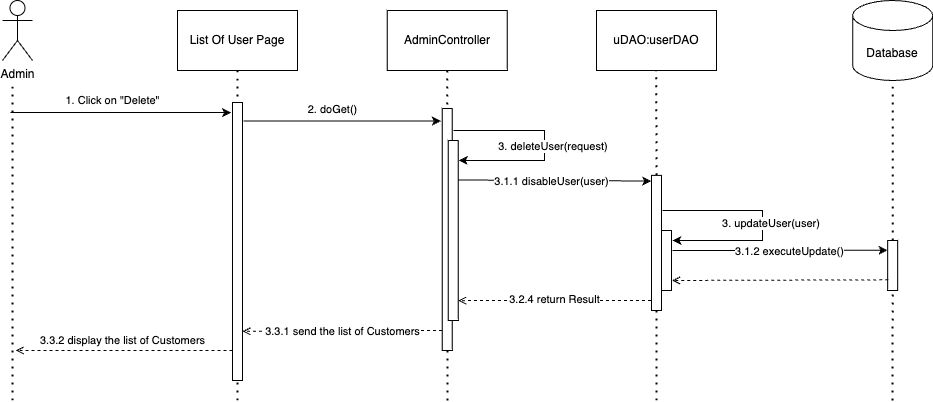

The diagram above was exported from draw.io. Its source (the exported page's mxGraphModel, read from the mxfile embedded in the PNG):
<mxGraphModel dx="391" dy="337" grid="1" gridSize="10" guides="1" tooltips="1" connect="1" arrows="1" fold="1" page="1" pageScale="1" pageWidth="850" pageHeight="1100" math="0" shadow="0">
  <root>
    <mxCell id="0" />
    <mxCell id="1" parent="0" />
    <mxCell id="bgXQf1ykJbpGTAjlQ5FK-6" value="" style="endArrow=none;dashed=1;html=1;dashPattern=1 3;strokeWidth=2;rounded=0;" parent="1" edge="1">
      <mxGeometry width="50" height="50" relative="1" as="geometry">
        <mxPoint x="60" y="440" as="sourcePoint" />
        <mxPoint x="60" y="120" as="targetPoint" />
      </mxGeometry>
    </mxCell>
    <mxCell id="4" value="" style="endArrow=none;dashed=1;html=1;dashPattern=1 3;strokeWidth=2;rounded=0;entryX=0.5;entryY=1;entryDx=0;entryDy=0;startArrow=none;" parent="1" source="jMet_jhxjHjyP2RQHkVr-26" edge="1">
      <mxGeometry width="50" height="50" relative="1" as="geometry">
        <mxPoint x="699" y="880" as="sourcePoint" />
        <mxPoint x="703.8300000000004" y="110" as="targetPoint" />
      </mxGeometry>
    </mxCell>
    <mxCell id="bgXQf1ykJbpGTAjlQ5FK-1" value="Admin" style="shape=umlActor;verticalLabelPosition=bottom;verticalAlign=top;html=1;outlineConnect=0;" parent="1" vertex="1">
      <mxGeometry x="50" y="40" width="30" height="60" as="geometry" />
    </mxCell>
    <mxCell id="bgXQf1ykJbpGTAjlQ5FK-2" value="List Of User Page" style="rounded=0;whiteSpace=wrap;html=1;" parent="1" vertex="1">
      <mxGeometry x="225" y="50" width="120" height="60" as="geometry" />
    </mxCell>
    <mxCell id="bgXQf1ykJbpGTAjlQ5FK-3" value="AdminController" style="rounded=0;whiteSpace=wrap;html=1;" parent="1" vertex="1">
      <mxGeometry x="434.72" y="50" width="120" height="60" as="geometry" />
    </mxCell>
    <mxCell id="bgXQf1ykJbpGTAjlQ5FK-7" value="" style="endArrow=none;dashed=1;html=1;dashPattern=1 3;strokeWidth=2;rounded=0;entryX=0.5;entryY=1;entryDx=0;entryDy=0;" parent="1" edge="1">
      <mxGeometry width="50" height="50" relative="1" as="geometry">
        <mxPoint x="285" y="440" as="sourcePoint" />
        <mxPoint x="285" y="110.00000000000006" as="targetPoint" />
      </mxGeometry>
    </mxCell>
    <mxCell id="bgXQf1ykJbpGTAjlQ5FK-8" value="" style="endArrow=none;dashed=1;html=1;dashPattern=1 3;strokeWidth=2;rounded=0;entryX=0.5;entryY=1;entryDx=0;entryDy=0;" parent="1" target="bgXQf1ykJbpGTAjlQ5FK-3" edge="1">
      <mxGeometry width="50" height="50" relative="1" as="geometry">
        <mxPoint x="495" y="440" as="sourcePoint" />
        <mxPoint x="494.72" y="120" as="targetPoint" />
      </mxGeometry>
    </mxCell>
    <mxCell id="Q8KxY11AjHxzNU5WDFav-2" value="1. Click on &quot;Delete&quot;" style="endArrow=classic;html=1;rounded=0;entryX=-0.044;entryY=0.029;entryDx=0;entryDy=0;entryPerimeter=0;" parent="1" edge="1">
      <mxGeometry x="-0.0751" y="12" width="50" height="50" relative="1" as="geometry">
        <mxPoint x="58" y="152" as="sourcePoint" />
        <mxPoint x="278.5600000000002" y="152.09199999999998" as="targetPoint" />
        <mxPoint as="offset" />
      </mxGeometry>
    </mxCell>
    <mxCell id="Q8KxY11AjHxzNU5WDFav-6" value="Database" style="shape=cylinder3;whiteSpace=wrap;html=1;boundedLbl=1;backgroundOutline=1;size=15;" parent="1" vertex="1">
      <mxGeometry x="900.1800000000001" y="40" width="80" height="80" as="geometry" />
    </mxCell>
    <mxCell id="Q8KxY11AjHxzNU5WDFav-7" value="" style="endArrow=none;dashed=1;html=1;dashPattern=1 3;strokeWidth=2;rounded=0;entryX=0.5;entryY=1;entryDx=0;entryDy=0;startArrow=none;" parent="1" source="jMet_jhxjHjyP2RQHkVr-27" edge="1">
      <mxGeometry width="50" height="50" relative="1" as="geometry">
        <mxPoint x="940.1800000000001" y="880" as="sourcePoint" />
        <mxPoint x="940.1800000000001" y="120" as="targetPoint" />
      </mxGeometry>
    </mxCell>
    <mxCell id="Q8KxY11AjHxzNU5WDFav-8" value="" style="endArrow=classic;html=1;rounded=0;entryX=-0.132;entryY=0.022;entryDx=0;entryDy=0;entryPerimeter=0;exitX=1;exitY=0.053;exitDx=0;exitDy=0;exitPerimeter=0;" parent="1" edge="1">
      <mxGeometry x="-0.04" y="-4" width="50" height="50" relative="1" as="geometry">
        <mxPoint x="291" y="160.44400000000007" as="sourcePoint" />
        <mxPoint x="488.39999999999986" y="160.58399999999995" as="targetPoint" />
        <mxPoint as="offset" />
      </mxGeometry>
    </mxCell>
    <mxCell id="12" value="2. doGet()" style="edgeLabel;html=1;align=center;verticalAlign=middle;resizable=0;points=[];" parent="Q8KxY11AjHxzNU5WDFav-8" vertex="1" connectable="0">
      <mxGeometry x="-0.5239" y="-2" relative="1" as="geometry">
        <mxPoint x="42" y="-14" as="offset" />
      </mxGeometry>
    </mxCell>
    <mxCell id="Q8KxY11AjHxzNU5WDFav-9" value="" style="rounded=0;whiteSpace=wrap;html=1;" parent="1" vertex="1">
      <mxGeometry x="489.72" y="148" width="10" height="242" as="geometry" />
    </mxCell>
    <mxCell id="jMet_jhxjHjyP2RQHkVr-25" value="3.1.1 disableUser(user)" style="endArrow=classic;html=1;rounded=0;exitX=1.028;exitY=0.068;exitDx=0;exitDy=0;exitPerimeter=0;entryX=-0.026;entryY=0.042;entryDx=0;entryDy=0;entryPerimeter=0;" parent="1" edge="1" target="jMet_jhxjHjyP2RQHkVr-26">
      <mxGeometry x="-0.0145" y="-1" width="50" height="50" relative="1" as="geometry">
        <mxPoint x="503" y="219.44000000000005" as="sourcePoint" />
        <mxPoint x="695.81" y="221.05344999999988" as="targetPoint" />
        <Array as="points" />
        <mxPoint as="offset" />
      </mxGeometry>
    </mxCell>
    <mxCell id="jMet_jhxjHjyP2RQHkVr-28" value="" style="endArrow=classic;html=1;rounded=0;entryX=-0.018;entryY=0.195;entryDx=0;entryDy=0;entryPerimeter=0;" parent="1" edge="1" target="jMet_jhxjHjyP2RQHkVr-27">
      <mxGeometry x="-0.717" width="50" height="50" relative="1" as="geometry">
        <mxPoint x="720" y="290" as="sourcePoint" />
        <mxPoint x="843.7299999999998" y="230.1599999999999" as="targetPoint" />
        <mxPoint as="offset" />
      </mxGeometry>
    </mxCell>
    <mxCell id="65" value="3.1.2 executeUpdate()" style="edgeLabel;html=1;align=center;verticalAlign=middle;resizable=0;points=[];" parent="jMet_jhxjHjyP2RQHkVr-28" vertex="1" connectable="0">
      <mxGeometry x="-0.1772" y="-1" relative="1" as="geometry">
        <mxPoint x="29" as="offset" />
      </mxGeometry>
    </mxCell>
    <mxCell id="jMet_jhxjHjyP2RQHkVr-33" value="" style="rounded=0;whiteSpace=wrap;html=1;" parent="1" vertex="1">
      <mxGeometry x="495.72" y="180" width="10" height="180" as="geometry" />
    </mxCell>
    <mxCell id="jMet_jhxjHjyP2RQHkVr-34" value="3. deleteUser(request)&amp;nbsp;" style="endArrow=classic;html=1;rounded=0;entryX=1.048;entryY=0.111;entryDx=0;entryDy=0;entryPerimeter=0;" parent="1" edge="1" target="jMet_jhxjHjyP2RQHkVr-33">
      <mxGeometry x="0.0298" y="10" width="50" height="50" relative="1" as="geometry">
        <mxPoint x="501" y="170" as="sourcePoint" />
        <mxPoint x="510" y="200" as="targetPoint" />
        <mxPoint as="offset" />
        <Array as="points">
          <mxPoint x="592" y="170" />
          <mxPoint x="592.1" y="200" />
          <mxPoint x="552.1" y="200" />
        </Array>
      </mxGeometry>
    </mxCell>
    <mxCell id="3" value="uDAO:userDAO" style="rounded=0;whiteSpace=wrap;html=1;" parent="1" vertex="1">
      <mxGeometry x="644" y="50" width="120" height="60" as="geometry" />
    </mxCell>
    <mxCell id="UKkm2dZgcp-LxVbKbilb-54" value="" style="endArrow=none;dashed=1;html=1;dashPattern=1 3;strokeWidth=2;rounded=0;entryX=0.5;entryY=1;entryDx=0;entryDy=0;" parent="1" target="jMet_jhxjHjyP2RQHkVr-26" edge="1">
      <mxGeometry width="50" height="50" relative="1" as="geometry">
        <mxPoint x="704" y="440" as="sourcePoint" />
        <mxPoint x="703.8300000000004" y="110" as="targetPoint" />
      </mxGeometry>
    </mxCell>
    <mxCell id="jMet_jhxjHjyP2RQHkVr-26" value="" style="rounded=0;whiteSpace=wrap;html=1;" parent="1" vertex="1">
      <mxGeometry x="699" y="214.87" width="10" height="135.13" as="geometry" />
    </mxCell>
    <mxCell id="63" value="" style="endArrow=none;dashed=1;html=1;dashPattern=1 3;strokeWidth=2;rounded=0;entryX=0.5;entryY=1;entryDx=0;entryDy=0;startArrow=none;" parent="1" target="jMet_jhxjHjyP2RQHkVr-27" edge="1">
      <mxGeometry width="50" height="50" relative="1" as="geometry">
        <mxPoint x="940" y="440" as="sourcePoint" />
        <mxPoint x="940.1800000000001" y="120" as="targetPoint" />
      </mxGeometry>
    </mxCell>
    <mxCell id="jMet_jhxjHjyP2RQHkVr-27" value="" style="rounded=0;whiteSpace=wrap;html=1;" parent="1" vertex="1">
      <mxGeometry x="935.18" y="280" width="10" height="50" as="geometry" />
    </mxCell>
    <mxCell id="Q8KxY11AjHxzNU5WDFav-1" value="" style="rounded=0;whiteSpace=wrap;html=1;" parent="1" vertex="1">
      <mxGeometry x="280" y="142" width="10" height="278" as="geometry" />
    </mxCell>
    <mxCell id="79" value="" style="endArrow=open;html=1;rounded=0;dashed=1;endFill=0;exitX=-0.018;exitY=0.282;exitDx=0;exitDy=0;exitPerimeter=0;" parent="1" edge="1">
      <mxGeometry x="0.7166" y="2" width="50" height="50" relative="1" as="geometry">
        <mxPoint x="489.53999999999996" y="370.00400000000013" as="sourcePoint" />
        <mxPoint x="290" y="370.78" as="targetPoint" />
        <mxPoint as="offset" />
      </mxGeometry>
    </mxCell>
    <mxCell id="80" value="3.3.1 send the list of Customers" style="edgeLabel;html=1;align=center;verticalAlign=middle;resizable=0;points=[];" parent="79" vertex="1" connectable="0">
      <mxGeometry x="0.1138" relative="1" as="geometry">
        <mxPoint x="11" as="offset" />
      </mxGeometry>
    </mxCell>
    <mxCell id="81" value="" style="endArrow=open;html=1;rounded=0;dashed=1;endFill=0;exitX=0.11;exitY=0.279;exitDx=0;exitDy=0;exitPerimeter=0;" parent="1" edge="1">
      <mxGeometry x="0.7166" y="2" width="50" height="50" relative="1" as="geometry">
        <mxPoint x="280" y="390.00199999999995" as="sourcePoint" />
        <mxPoint x="63.26" y="390" as="targetPoint" />
        <mxPoint as="offset" />
      </mxGeometry>
    </mxCell>
    <mxCell id="82" value="3.3.2 display the list of Customers" style="edgeLabel;html=1;align=center;verticalAlign=middle;resizable=0;points=[];" parent="81" vertex="1" connectable="0">
      <mxGeometry x="0.1138" relative="1" as="geometry">
        <mxPoint x="11" y="-10" as="offset" />
      </mxGeometry>
    </mxCell>
    <mxCell id="99" value="" style="endArrow=open;html=1;rounded=0;dashed=1;endFill=0;exitX=0;exitY=0.5;exitDx=0;exitDy=0;entryX=1.055;entryY=0.2;entryDx=0;entryDy=0;entryPerimeter=0;" parent="1" edge="1">
      <mxGeometry x="0.7166" y="2" width="50" height="50" relative="1" as="geometry">
        <mxPoint x="698.4499999999998" y="340" as="sourcePoint" />
        <mxPoint x="505.7200000000001" y="340.1300000000001" as="targetPoint" />
        <mxPoint as="offset" />
      </mxGeometry>
    </mxCell>
    <mxCell id="100" value="3.2.4 return Result" style="edgeLabel;html=1;align=center;verticalAlign=middle;resizable=0;points=[];" parent="99" vertex="1" connectable="0">
      <mxGeometry x="0.1138" relative="1" as="geometry">
        <mxPoint x="11" y="-1" as="offset" />
      </mxGeometry>
    </mxCell>
    <mxCell id="PtWtp0XcKpWmhvqdv3vN-109" value="" style="endArrow=open;html=1;rounded=0;dashed=1;endFill=0;exitX=0.06;exitY=0.787;exitDx=0;exitDy=0;entryX=1.064;entryY=0.833;entryDx=0;entryDy=0;exitPerimeter=0;entryPerimeter=0;" edge="1" parent="1" source="jMet_jhxjHjyP2RQHkVr-27" target="PtWtp0XcKpWmhvqdv3vN-108">
      <mxGeometry x="0.7166" y="2" width="50" height="50" relative="1" as="geometry">
        <mxPoint x="934" y="250" as="sourcePoint" />
        <mxPoint x="708.22" y="250" as="targetPoint" />
        <mxPoint as="offset" />
      </mxGeometry>
    </mxCell>
    <mxCell id="PtWtp0XcKpWmhvqdv3vN-108" value="" style="rounded=0;whiteSpace=wrap;html=1;" vertex="1" parent="1">
      <mxGeometry x="709" y="270" width="10" height="60" as="geometry" />
    </mxCell>
    <mxCell id="PtWtp0XcKpWmhvqdv3vN-110" value="3. updateUser(user)&amp;nbsp;" style="endArrow=classic;html=1;rounded=0;" edge="1" parent="1">
      <mxGeometry x="0.0298" y="10" width="50" height="50" relative="1" as="geometry">
        <mxPoint x="710" y="250" as="sourcePoint" />
        <mxPoint x="720" y="280" as="targetPoint" />
        <mxPoint as="offset" />
        <Array as="points">
          <mxPoint x="810" y="250" />
          <mxPoint x="810.1" y="280" />
          <mxPoint x="770.1" y="280" />
        </Array>
      </mxGeometry>
    </mxCell>
  </root>
</mxGraphModel>